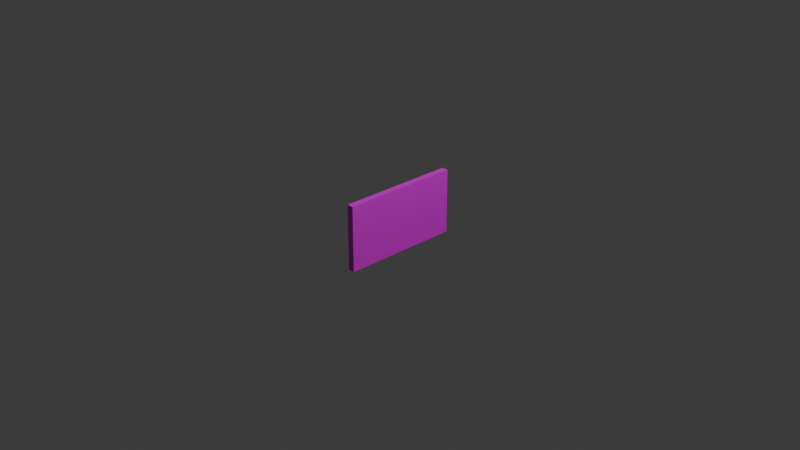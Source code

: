 # Source: sign_1.blend  (saved by Blender 5.2.44; exported with 4.5.12 LTS)
import bpy
from mathutils import Matrix  # noqa: F401  (used for matrix-valued properties, if any)

bpy.ops.wm.read_factory_settings(use_empty=True)
scene = bpy.context.scene
scene.name = 'Scene'

# ---- collections
col_collection = bpy.data.collections.new('Collection'); scene.collection.children.link(col_collection)

# ---- images (referenced by path relative to the original .blend; pixels are not part of the script)
import os
ASSET_DIR = os.environ.get("B2B_ASSET_DIR", "")  # directory of the original .blend (textures are referenced by path, not embedded)
HERE = os.path.dirname(os.path.abspath(__file__))  # packed textures are extracted next to this script under _unpacked/

def load_image(name, relpath, width, height, colorspace="sRGB"):
    """Load a texture the original file referenced (path relative to the .blend, or extracted next to this script)."""
    p = next((c for c in (os.path.join(HERE, relpath), os.path.join(ASSET_DIR, relpath)) if relpath and os.path.exists(c)), "")
    if p:
        img = bpy.data.images.load(p, check_existing=True)
        img.name = name
    else:  # same state as the original file: an image datablock whose file is absent (Cycles renders it pink)
        img = bpy.data.images.new(name, width, height)
        img.source = "FILE"
        img.filepath = "//" + (relpath or name)
    img.colorspace_settings.name = colorspace
    return img
img_material_base_color = load_image('Material Base Color', 'signage-base.png', 1024, 1024, 'sRGB')

# ---- materials (node trees are filled in below, after node groups)
mat_material = bpy.data.materials.new('Material')
mat_material.alpha_threshold = 0.0
mat_material.use_backface_culling_lightprobe_volume = False
mat_material.roughness = 0.5
mat_material.line_color = (0.0, 0.0, 0.0, 1.0)

# ---- material node trees
mat_material.use_nodes = True; mat_material.node_tree.nodes.clear()
_N = mat_material.node_tree.nodes; _L = mat_material.node_tree.links
n0 = _N.new('ShaderNodeOutputMaterial'); n0.name = 'Material Output'; n0.location = (200, 100)
n1 = _N.new('ShaderNodeBsdfPrincipled'); n1.name = 'Principled BSDF'; n1.location = (-200, 100)
n1.inputs[10].default_value = 0.005
n2 = _N.new('ShaderNodeTexImage'); n2.name = 'Image Texture'; n2.location = (-490, 80)
n2.image = img_material_base_color
_L.new(n1.outputs[0], n0.inputs[0])
_L.new(n2.outputs[0], n1.inputs[0])
n0.is_active_output = True

# ---- world
world_world = bpy.data.worlds.new('World'); scene.world = world_world
world_world.use_nodes = True; world_world.node_tree.nodes.clear()
_N = world_world.node_tree.nodes; _L = world_world.node_tree.links
n0 = _N.new('ShaderNodeOutputWorld'); n0.name = 'World Output'; n0.location = (200, 100)
n1 = _N.new('ShaderNodeBackground'); n1.name = 'Background'; n1.location = (-200, 100)
n1.inputs[0].default_value = (0.05088, 0.05088, 0.05088, 1.0)
_L.new(n1.outputs[0], n0.inputs[0])
n0.is_active_output = True
world_world.color = (0.05088, 0.05088, 0.05088)
world_world.sun_shadow_jitter_overblur = 0.0

# ---- cameras
cam_camera = bpy.data.cameras.new('Camera')
cam_camera.clip_end = 100.0
cam_camera.ortho_scale = 7.314

# ---- lights
light_light = bpy.data.lights.new('Light', 'POINT')
light_light.energy = 1000.0
light_light.shadow_soft_size = 0.1

# ---- meshes
me_cube = bpy.data.meshes.new('Cube')
me_cube.from_pydata([(-0.03646, 0.6513, 0.3559), (-0.03646, 0.6513, -0.3559), (-0.03646, -0.6513, 0.3559), (-0.03646, -0.6513, -0.3559), (0.03646, 0.6513, 0.3559), (0.03646, 0.6513, -0.3559), (0.03646, -0.6513, 0.3559), (0.03646, -0.6513, -0.3559)], [], [(0, 2, 6, 4), (3, 7, 6, 2), (7, 5, 4, 6), (5, 7, 3, 1), (1, 3, 2, 0), (5, 1, 0, 4)])
_uv = me_cube.uv_layers.new(name='UVMap')
_uv.uv.foreach_set('vector', [0.9105, 0.0001822, 0.9105, 0.7917, 0.8662, 0.7917, 0.8662, 0.0001822, 0.9555, 0.0001822, 0.9998, 0.0001822, 0.9998, 0.4328, 0.9555, 0.4328, 0.0001822, 0.7917, 0.0001822, 0.0001822, 0.4328, 0.0001822, 0.4328, 0.7917, 0.9551, 0.0001822, 0.9551, 0.7917, 0.9108, 0.7917, 0.9108, 0.0001822, 0.8658, 0.0001822, 0.8658, 0.7917, 0.4332, 0.7917, 0.4332, 0.0001822, 0.9555, 0.4332, 0.9998, 0.4332, 0.9998, 0.8658, 0.9555, 0.8658])
me_cube.materials.append(mat_material)
me_cube.use_mirror_vertex_groups = False
me_cube.update()

# ---- objects
ob_cube = bpy.data.objects.new('Cube', me_cube)
ob_light = bpy.data.objects.new('Light', light_light)
ob_camera = bpy.data.objects.new('Camera', cam_camera)

# ---- transforms, parenting, visibility, modifiers, constraints
ob_cube.location = (0.0, 0.0, 0.0)
ob_cube.lock_rotations_4d = False
ob_cube.empty_display_type = 'ARROWS'
ob_cube.lineart.crease_threshold = 0.0
ob_light.location = (4.076, 1.005, 5.904)
ob_light.rotation_euler = (0.6503, 0.05522, 1.866)
ob_light.lock_rotations_4d = False
ob_light.empty_display_type = 'ARROWS'
ob_light.color = (0.0, 0.0, 0.0, 0.0)
ob_light.lineart.crease_threshold = 0.0
ob_camera.location = (7.359, -6.926, 4.958)
ob_camera.rotation_euler = (1.109, 0.0, 0.8149)
ob_camera.lock_rotations_4d = False
ob_camera.empty_display_type = 'ARROWS'
ob_camera.color = (0.0, 0.0, 0.0, 0.0)
ob_camera.display_type = 'WIRE'
ob_camera.lineart.crease_threshold = 0.0

# ---- collection membership
col_collection.objects.link(ob_cube)
col_collection.objects.link(ob_light)
col_collection.objects.link(ob_camera)

# ---- scene / render settings (as saved in the file)
scene.camera = ob_camera
scene.frame_start = 1; scene.frame_end = 250; scene.frame_set(1)
scene.render.engine = 'BLENDER_EEVEE_NEXT'
scene.render.bake_bias = 0.0
scene.render.bake_samples = 0
scene.render.compositor_device = 'GPU'
scene.eevee.use_volume_custom_range = False
scene.eevee.fast_gi_thickness_near = 0.1
scene.eevee.fast_gi_thickness_far = 0.0
scene.eevee.ray_tracing_options.screen_trace_thickness = 0.1
bpy.context.view_layer.update()
